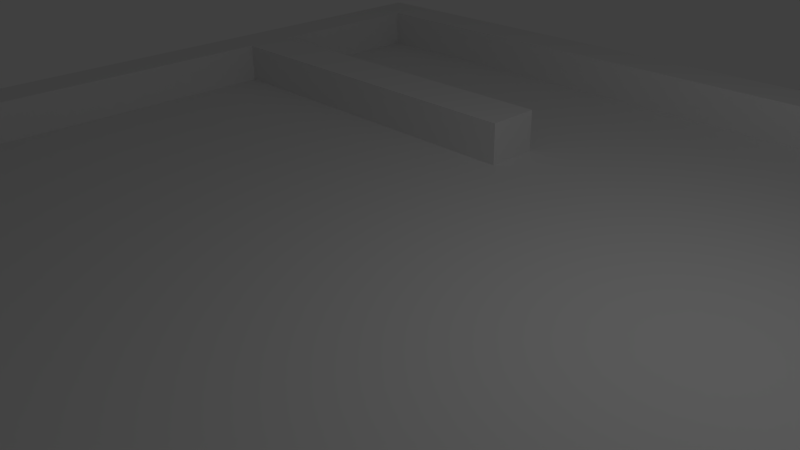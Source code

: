 # Source: level1.blend  (saved by Blender 2.72.0; exported with 4.5.12 LTS)
import bpy
from mathutils import Matrix  # noqa: F401  (used for matrix-valued properties, if any)

bpy.ops.wm.read_factory_settings(use_empty=True)
scene = bpy.context.scene
scene.name = 'Scene'

# ---- collections
col_collection_1 = bpy.data.collections.new('Collection 1'); scene.collection.children.link(col_collection_1)

# ---- materials (node trees are filled in below, after node groups)
mat_material = bpy.data.materials.new('Material')
mat_material.alpha_threshold = 0.0
mat_material.use_transparent_shadow = False
mat_material.roughness = 0.5
mat_material.line_color = (0.0, 0.0, 0.0, 1.0)

# ---- material node trees

# ---- world
world_world = bpy.data.worlds.new('World'); scene.world = world_world
world_world.color = (0.05088, 0.05088, 0.05088)
world_world.use_sun_shadow = False
world_world.sun_shadow_jitter_overblur = 0.0
world_world.cycles.sampling_method = 'MANUAL'
world_world.cycles.sample_map_resolution = 256

# ---- cameras
cam_camera = bpy.data.cameras.new('Camera')
cam_camera.clip_end = 100.0
cam_camera.lens = 35.0
cam_camera.sensor_width = 32.0
cam_camera.sensor_height = 18.0
cam_camera.ortho_scale = 7.314
cam_camera.dof.focus_distance = 0.0
cam_camera.dof.aperture_fstop = 128.0

# ---- lights
light_lamp = bpy.data.lights.new('Lamp', 'POINT')
light_lamp.transmission_factor = 0.0
light_lamp.cutoff_distance = 30.0
light_lamp.energy = 100.0
light_lamp.shadow_buffer_clip_start = 1.001
light_lamp.shadow_soft_size = 0.1
light_lamp.shadow_maximum_resolution = 0.006
light_lamp.use_absolute_resolution = True
light_lamp.cycles.use_multiple_importance_sampling = False

# ---- meshes
me_cube = bpy.data.meshes.new('Cube')
me_cube.from_pydata([(-0.9088, -1.0, 0.4206), (-0.9088, -0.9092, 0.4206), (-0.9995, -0.9092, 0.4206), (-0.9995, -1.0, 0.4206), (-0.9088, -1.0, 12.54), (-0.9088, -0.9092, 12.54), (-0.9995, -0.9092, 12.54), (-0.9995, -1.0, 12.54), (-0.9088, -1.0, 0.4206), (-0.9088, -0.9092, 0.4206), (-0.9088, -1.0, 12.54), (-0.9088, -0.9092, 12.54), (0.9995, -1.0, 0.4206), (0.9995, -0.9092, 0.4206), (0.9995, -1.0, 12.54), (0.9995, -0.9092, 12.54), (-0.9088, -0.9092, 0.4206), (-0.9995, -0.9092, 0.4206), (-0.9088, -0.9092, 12.54), (-0.9995, -0.9092, 12.54), (-0.9088, 0.9975, 0.4206), (-0.9995, 0.9975, 0.4206), (-0.9088, 0.9975, 12.54), (-0.9995, 0.9975, 12.54), (-0.9995, 0.8997, 0.4206), (-0.9088, 0.8997, 0.4206), (-0.9995, 0.8997, 12.54), (-0.9088, 0.8997, 12.54), (0.997, 0.9975, 0.4206), (0.997, 0.9975, 12.54), (0.997, 0.8997, 0.4206), (0.997, 0.8997, 12.54), (0.9005, 0.8997, 0.4206), (0.9005, 0.8997, 12.54), (0.9005, 0.9975, 12.54), (0.9005, 0.9975, 0.4206), (0.997, -0.9197, 0.4206), (0.997, -0.9197, 12.54), (0.9005, -0.9197, 0.4206), (0.9005, -0.9197, 12.54), (1.0, 1.0, -1.0), (1.0, -1.0, -1.0), (-1.0, -1.0, -1.0), (-1.0, 1.0, -1.0), (1.0, 1.0, 1.0), (1.0, -1.0, 1.0), (-1.0, -1.0, 1.0), (-1.0, 1.0, 1.0), (0.9005, 0.51, 0.4206), (0.9005, 0.51, 12.54), (0.997, 0.51, 0.4206), (0.997, 0.51, 12.54), (0.9005, -0.2049, 12.54), (0.997, -0.2049, 12.54), (0.9005, -0.2049, 0.4206), (0.997, -0.2049, 0.4206), (0.9005, 0.3992, 0.4206), (0.997, 0.3992, 0.4206), (0.9005, 0.3992, 12.54), (0.997, 0.3992, 12.54), (0.09651, 0.51, 0.4206), (0.09651, 0.51, 12.54), (0.09651, 0.3992, 0.4206), (0.09651, 0.3992, 12.54)], [], [(1, 0, 8, 9), (2, 1, 16, 17), (6, 7, 3, 2), (7, 4, 0, 3), (0, 1, 2, 3), (7, 6, 5, 4), (9, 8, 12, 13), (5, 1, 9, 11), (4, 5, 11, 10), (0, 4, 10, 8), (14, 15, 13, 12), (11, 9, 13, 15), (10, 11, 15, 14), (8, 10, 14, 12), (24, 25, 20, 21), (6, 2, 17, 19), (5, 6, 19, 18), (1, 5, 18, 16), (22, 23, 21, 20), (26, 24, 21, 23), (27, 26, 23, 22), (54, 52, 39, 38), (17, 16, 25, 24), (19, 17, 24, 26), (18, 19, 26, 27), (16, 18, 27, 25), (30, 31, 29, 28), (33, 34, 29, 31), (35, 32, 30, 28), (34, 35, 28, 29), (25, 27, 33, 32), (27, 22, 34, 33), (20, 25, 32, 35), (22, 20, 35, 34), (38, 39, 37, 36), (55, 54, 38, 36), (52, 53, 37, 39), (53, 55, 36, 37), (40, 41, 42, 43), (44, 47, 46, 45), (40, 44, 45, 41), (41, 45, 46, 42), (42, 46, 47, 43), (44, 40, 43, 47), (32, 33, 49, 48), (30, 32, 48, 50), (33, 31, 51, 49), (31, 30, 50, 51), (56, 58, 52, 54), (57, 56, 54, 55), (58, 59, 53, 52), (59, 57, 55, 53), (58, 56, 62, 63), (50, 48, 56, 57), (49, 51, 59, 58), (51, 50, 57, 59), (60, 61, 63, 62), (49, 58, 63, 61), (48, 49, 61, 60), (56, 48, 60, 62)])
me_cube.materials.append(mat_material)
me_cube.use_remesh_preserve_volume = False
me_cube.use_remesh_preserve_attributes = False
me_cube.use_mirror_vertex_groups = False
me_cube.update()

# ---- objects
ob_cube = bpy.data.objects.new('Cube', me_cube)
ob_lamp = bpy.data.objects.new('Lamp', light_lamp)
ob_camera = bpy.data.objects.new('Camera', cam_camera)

# ---- transforms, parenting, visibility, modifiers, constraints
ob_cube.location = (0.0, 0.0, 0.0)
ob_cube.scale = (-8.05, 8.036, 0.06028)
ob_cube.lock_rotations_4d = False
ob_cube.empty_display_type = 'ARROWS'
ob_cube.lineart.crease_threshold = 0.0
ob_lamp.location = (4.076, 1.005, 5.904)
ob_lamp.rotation_euler = (0.6503, 0.05522, 1.866)
ob_lamp.lock_rotations_4d = False
ob_lamp.empty_display_type = 'ARROWS'
ob_lamp.color = (0.0, 0.0, 0.0, 0.0)
ob_lamp.lineart.crease_threshold = 0.0
ob_camera.location = (7.481, -6.508, 5.344)
ob_camera.rotation_euler = (1.109, 0.01082, 0.8149)
ob_camera.lock_rotations_4d = False
ob_camera.empty_display_type = 'ARROWS'
ob_camera.color = (0.0, 0.0, 0.0, 0.0)
ob_camera.display_type = 'WIRE'
ob_camera.lineart.crease_threshold = 0.0

# ---- collection membership
col_collection_1.objects.link(ob_cube)
col_collection_1.objects.link(ob_lamp)
col_collection_1.objects.link(ob_camera)

# ---- scene / render settings (as saved in the file)
scene.camera = ob_camera
scene.frame_start = 1; scene.frame_end = 250; scene.frame_set(1)
scene.render.engine = 'BLENDER_EEVEE_NEXT'
scene.render.resolution_percentage = 50
scene.render.dither_intensity = 0.0
scene.cycles.use_denoising = False
scene.cycles.samples = 10
scene.cycles.sampling_pattern = 'TABULATED_SOBOL'
scene.cycles.light_sampling_threshold = 0.0
scene.cycles.use_adaptive_sampling = False
scene.cycles.use_light_tree = False
scene.cycles.blur_glossy = 0.0
scene.cycles.pixel_filter_type = 'GAUSSIAN'
scene.cycles.sample_clamp_indirect = 0.0
scene.view_settings.view_transform = 'Standard'
bpy.context.view_layer.update()
